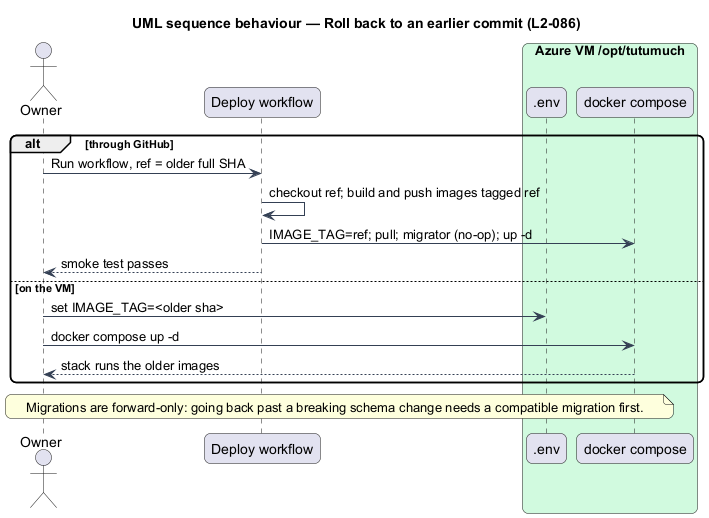

The diagram above was rendered by PlantUML. Its source (embedded in the PNG):
@startuml
title UML sequence behaviour — Roll back to an earlier commit (L2-086)
skinparam backgroundColor #FFFFFF
skinparam shadowing false
skinparam roundcorner 12
skinparam defaultFontName Arial
skinparam ArrowColor #344054
actor "Owner" as owner
participant "Deploy workflow" as deploy
box "Azure VM /opt/tutumuch" #D1FADF
  participant ".env" as env
  participant "docker compose" as compose
end box
alt through GitHub
  owner -> deploy : Run workflow, ref = older full SHA
  deploy -> deploy : checkout ref; build and push images tagged ref
  deploy -> compose : IMAGE_TAG=ref; pull; migrator (no-op); up -d
  deploy --> owner : smoke test passes
else on the VM
  owner -> env : set IMAGE_TAG=<older sha>
  owner -> compose : docker compose up -d
  compose --> owner : stack runs the older images
end
note over owner, compose : Migrations are forward-only: going back past a breaking schema change needs a compatible migration first.
@enduml